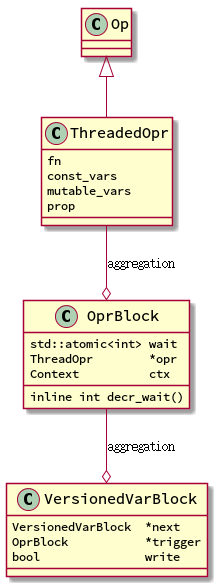

The diagram above was rendered by PlantUML. Its source (embedded in the PNG):
@startuml
skinparam classFontName Source Code Pro
skinparam classFontSize 15
skinparam classAttributeFontName Source Code Pro
skinparam classAttributeFontSize 12

Op <|-- ThreadedOpr
ThreadedOpr --o OprBlock          : aggregation
OprBlock  --o VersionedVarBlock   : aggregation

ThreadedOpr : fn
ThreadedOpr : const_vars
ThreadedOpr : mutable_vars
ThreadedOpr : prop

OprBlock : std::atomic<int> wait
OprBlock : ThreadOpr        *opr
OprBlock : Context          ctx

OprBlock : inline int decr_wait()

VersionedVarBlock : VersionedVarBlock  *next
VersionedVarBlock : OprBlock           *trigger
VersionedVarBlock : bool               write
@enduml